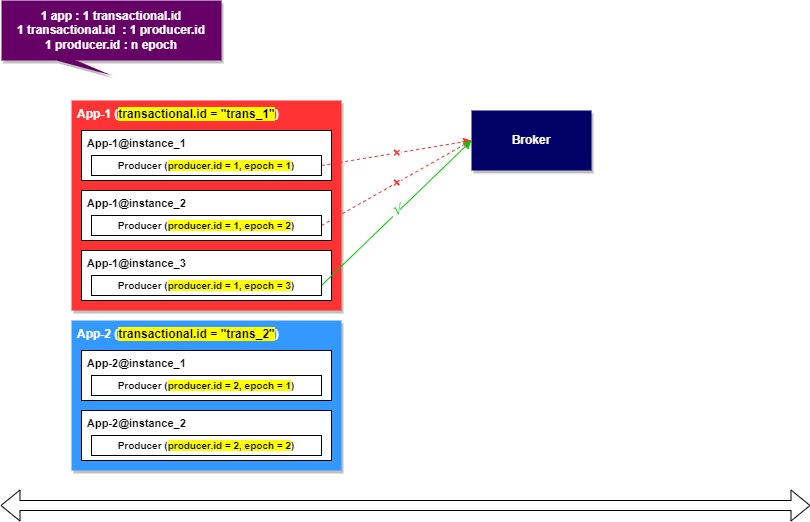

The diagram above was exported from draw.io. Its source (the exported page's mxGraphModel, read from the mxfile embedded in the PNG):
<mxGraphModel dx="593" dy="616" grid="1" gridSize="10" guides="1" tooltips="1" connect="1" arrows="1" fold="1" page="1" pageScale="1" pageWidth="827" pageHeight="1169" math="0" shadow="0">
  <root>
    <mxCell id="0" />
    <mxCell id="1" parent="0" />
    <mxCell id="2" value="App-1 (&lt;span style=&quot;background-color: rgb(255, 255, 0);&quot;&gt;&lt;font color=&quot;#000000&quot;&gt;transactional.id = &quot;trans_1&quot;&lt;/font&gt;&lt;/span&gt;)" style="rounded=0;whiteSpace=wrap;html=1;verticalAlign=top;align=left;spacingLeft=4;fontStyle=1;fillColor=#FF3333;fontColor=#FFFFFF;strokeColor=none;shadow=1;" parent="1" vertex="1">
      <mxGeometry x="80" y="110" width="270" height="210" as="geometry" />
    </mxCell>
    <mxCell id="8" value="App-1@instance_1" style="rounded=0;whiteSpace=wrap;html=1;verticalAlign=top;align=left;spacingLeft=4;fontStyle=1;fontSize=11;" parent="1" vertex="1">
      <mxGeometry x="90" y="140" width="250" height="50" as="geometry" />
    </mxCell>
    <mxCell id="30" value="×" style="edgeStyle=none;html=1;exitX=1;exitY=0.5;exitDx=0;exitDy=0;entryX=0;entryY=0.5;entryDx=0;entryDy=0;fontSize=14;fontColor=#FF3333;strokeColor=#FF3333;dashed=1;fontStyle=1" parent="1" source="5" target="25" edge="1">
      <mxGeometry relative="1" as="geometry" />
    </mxCell>
    <mxCell id="5" value="Producer (&lt;span style=&quot;background-color: rgb(255, 255, 0);&quot;&gt;producer.id = 1, epoch = 1&lt;/span&gt;)" style="rounded=0;whiteSpace=wrap;html=1;fontStyle=1;fontSize=10;" parent="1" vertex="1">
      <mxGeometry x="100" y="165" width="230" height="20" as="geometry" />
    </mxCell>
    <mxCell id="11" value="App-1@instance_2" style="rounded=0;whiteSpace=wrap;html=1;verticalAlign=top;align=left;spacingLeft=4;fontStyle=1;fontSize=11;" parent="1" vertex="1">
      <mxGeometry x="90" y="200" width="250" height="50" as="geometry" />
    </mxCell>
    <mxCell id="31" value="×" style="edgeStyle=none;html=1;exitX=1;exitY=0.5;exitDx=0;exitDy=0;entryX=0;entryY=0.5;entryDx=0;entryDy=0;dashed=1;strokeColor=#FF3333;fontSize=14;fontColor=#FF3333;fontStyle=1" parent="1" source="12" target="25" edge="1">
      <mxGeometry relative="1" as="geometry" />
    </mxCell>
    <mxCell id="12" value="Producer (&lt;span style=&quot;background-color: rgb(255, 255, 0);&quot;&gt;producer.id = 1, epoch = 2&lt;/span&gt;)" style="rounded=0;whiteSpace=wrap;html=1;fontStyle=1;fontSize=10;" parent="1" vertex="1">
      <mxGeometry x="100" y="225" width="230" height="20" as="geometry" />
    </mxCell>
    <mxCell id="16" value="App-1@instance_3" style="rounded=0;whiteSpace=wrap;html=1;verticalAlign=top;align=left;spacingLeft=4;fontStyle=1;fontSize=11;" parent="1" vertex="1">
      <mxGeometry x="90" y="260" width="250" height="50" as="geometry" />
    </mxCell>
    <mxCell id="28" value="√" style="edgeStyle=none;html=1;exitX=1;exitY=0.5;exitDx=0;exitDy=0;entryX=0;entryY=0.5;entryDx=0;entryDy=0;fontSize=14;fontColor=#00CC00;strokeColor=#00CC00;fontStyle=1" parent="1" source="17" target="25" edge="1">
      <mxGeometry x="0.0136" y="2" relative="1" as="geometry">
        <mxPoint as="offset" />
      </mxGeometry>
    </mxCell>
    <mxCell id="17" value="Producer (&lt;span style=&quot;background-color: rgb(255, 255, 0);&quot;&gt;producer.id = 1, epoch = 3&lt;/span&gt;)" style="rounded=0;whiteSpace=wrap;html=1;fontStyle=1;fontSize=10;" parent="1" vertex="1">
      <mxGeometry x="100" y="285" width="230" height="20" as="geometry" />
    </mxCell>
    <mxCell id="18" value="App-2 (&lt;font style=&quot;background-color: rgb(255, 255, 0);&quot; color=&quot;#000000&quot;&gt;transactional.id = &quot;trans_2&quot;&lt;/font&gt;)" style="rounded=0;whiteSpace=wrap;html=1;verticalAlign=top;align=left;spacingLeft=4;fontStyle=1;fillColor=#3399FF;strokeColor=none;fontColor=#FFFFFF;shadow=1;" parent="1" vertex="1">
      <mxGeometry x="80" y="330" width="270" height="150" as="geometry" />
    </mxCell>
    <mxCell id="19" value="App-2@instance_1" style="rounded=0;whiteSpace=wrap;html=1;verticalAlign=top;align=left;spacingLeft=4;fontStyle=1;fontSize=11;" parent="1" vertex="1">
      <mxGeometry x="90" y="360" width="250" height="50" as="geometry" />
    </mxCell>
    <mxCell id="20" value="Producer (&lt;span style=&quot;background-color: rgb(255, 255, 0);&quot;&gt;producer.id = 2, epoch = 1&lt;/span&gt;)" style="rounded=0;whiteSpace=wrap;html=1;fontStyle=1;fontSize=10;" parent="1" vertex="1">
      <mxGeometry x="100" y="385" width="230" height="20" as="geometry" />
    </mxCell>
    <mxCell id="21" value="App-2@instance_2" style="rounded=0;whiteSpace=wrap;html=1;verticalAlign=top;align=left;spacingLeft=4;fontStyle=1;fontSize=11;" parent="1" vertex="1">
      <mxGeometry x="90" y="420" width="250" height="50" as="geometry" />
    </mxCell>
    <mxCell id="22" value="Producer (&lt;span style=&quot;background-color: rgb(255, 255, 0);&quot;&gt;producer.id = 2, epoch = 2&lt;/span&gt;)" style="rounded=0;whiteSpace=wrap;html=1;fontStyle=1;fontSize=10;" parent="1" vertex="1">
      <mxGeometry x="100" y="445" width="230" height="20" as="geometry" />
    </mxCell>
    <mxCell id="25" value="Broker" style="rounded=0;whiteSpace=wrap;html=1;shadow=1;labelBackgroundColor=none;fontSize=12;fontColor=#FFFFFF;fillColor=#000066;strokeColor=none;fontStyle=1" parent="1" vertex="1">
      <mxGeometry x="480" y="120" width="120" height="60" as="geometry" />
    </mxCell>
    <mxCell id="26" value="1 app : 1 transactional.id&lt;br&gt;1 transactional.id&amp;nbsp; : 1 producer.id&lt;br&gt;1 producer.id : n epoch" style="shape=callout;whiteSpace=wrap;html=1;perimeter=calloutPerimeter;shadow=1;labelBackgroundColor=none;strokeColor=none;fontSize=12;fontColor=#FFFFFF;fillColor=#660066;size=15;position=0.25;fontStyle=1;align=center;" parent="1" vertex="1">
      <mxGeometry x="10" y="10" width="220" height="75" as="geometry" />
    </mxCell>
    <mxCell id="27" value="" style="shape=flexArrow;endArrow=classic;startArrow=classic;html=1;fontSize=12;fontColor=#000000;" parent="1" edge="1">
      <mxGeometry width="100" height="100" relative="1" as="geometry">
        <mxPoint x="9" y="515" as="sourcePoint" />
        <mxPoint x="819" y="515" as="targetPoint" />
      </mxGeometry>
    </mxCell>
  </root>
</mxGraphModel>